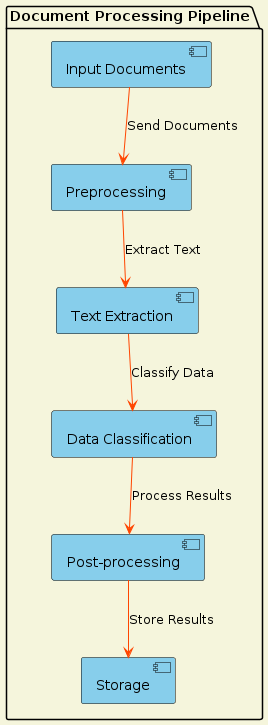

The diagram above was rendered by PlantUML. Its source (embedded in the PNG):
@startuml
skinparam backgroundColor #F5F5DC
skinparam component {
    BackgroundColor #87CEEB
    BorderColor #000000
}
skinparam Arrow {
    Color #FF4500
}

package "Document Processing Pipeline" {
    [Input Documents] as inputDocuments
    [Preprocessing] as preprocessing
    [Text Extraction] as textExtraction
    [Data Classification] as dataClassification
    [Post-processing] as postProcessing
    [Storage] as storage

    inputDocuments --> preprocessing : "Send Documents"
    preprocessing --> textExtraction : "Extract Text"
    textExtraction --> dataClassification : "Classify Data"
    dataClassification --> postProcessing : "Process Results"
    postProcessing --> storage : "Store Results"
}

@enduml